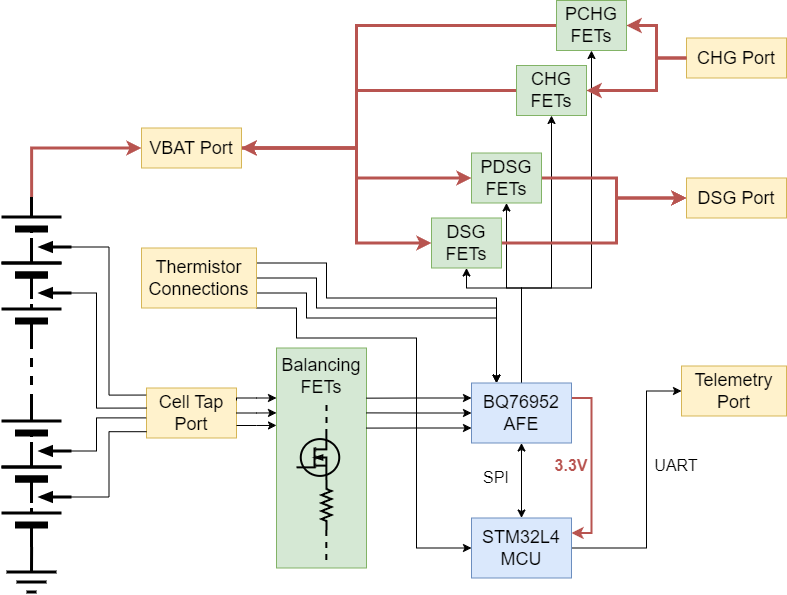

The diagram above was exported from draw.io. Its source (the exported page's mxGraphModel, read from the mxfile embedded in the PNG):
<mxGraphModel dx="1434" dy="844" grid="1" gridSize="10" guides="1" tooltips="1" connect="1" arrows="1" fold="1" page="1" pageScale="1" pageWidth="1100" pageHeight="850" math="0" shadow="0">
  <root>
    <mxCell id="0" />
    <mxCell id="1" parent="0" />
    <mxCell id="kok-5sc6x9ddPHWBD1qY-57" style="edgeStyle=orthogonalEdgeStyle;rounded=0;orthogonalLoop=1;jettySize=auto;html=1;exitX=0.5;exitY=0;exitDx=0;exitDy=0;entryX=0.5;entryY=1;entryDx=0;entryDy=0;" parent="1" source="kok-5sc6x9ddPHWBD1qY-1" target="kok-5sc6x9ddPHWBD1qY-6" edge="1">
      <mxGeometry relative="1" as="geometry">
        <Array as="points">
          <mxPoint x="685" y="416.5" />
          <mxPoint x="630" y="416.5" />
        </Array>
      </mxGeometry>
    </mxCell>
    <mxCell id="kok-5sc6x9ddPHWBD1qY-58" style="edgeStyle=orthogonalEdgeStyle;rounded=0;orthogonalLoop=1;jettySize=auto;html=1;exitX=0.5;exitY=0;exitDx=0;exitDy=0;entryX=0.5;entryY=1;entryDx=0;entryDy=0;" parent="1" source="kok-5sc6x9ddPHWBD1qY-1" target="kok-5sc6x9ddPHWBD1qY-9" edge="1">
      <mxGeometry relative="1" as="geometry">
        <Array as="points">
          <mxPoint x="685" y="416.5" />
          <mxPoint x="670" y="416.5" />
        </Array>
      </mxGeometry>
    </mxCell>
    <mxCell id="kok-5sc6x9ddPHWBD1qY-59" style="edgeStyle=orthogonalEdgeStyle;rounded=0;orthogonalLoop=1;jettySize=auto;html=1;exitX=0.5;exitY=0;exitDx=0;exitDy=0;entryX=0.5;entryY=1;entryDx=0;entryDy=0;" parent="1" source="kok-5sc6x9ddPHWBD1qY-1" target="kok-5sc6x9ddPHWBD1qY-7" edge="1">
      <mxGeometry relative="1" as="geometry">
        <Array as="points">
          <mxPoint x="685" y="416.5" />
          <mxPoint x="715" y="416.5" />
        </Array>
      </mxGeometry>
    </mxCell>
    <mxCell id="kok-5sc6x9ddPHWBD1qY-60" style="edgeStyle=orthogonalEdgeStyle;rounded=0;orthogonalLoop=1;jettySize=auto;html=1;exitX=0.5;exitY=0;exitDx=0;exitDy=0;entryX=0.5;entryY=1;entryDx=0;entryDy=0;" parent="1" source="kok-5sc6x9ddPHWBD1qY-1" target="kok-5sc6x9ddPHWBD1qY-10" edge="1">
      <mxGeometry relative="1" as="geometry">
        <Array as="points">
          <mxPoint x="685" y="416.5" />
          <mxPoint x="755" y="416.5" />
        </Array>
      </mxGeometry>
    </mxCell>
    <mxCell id="kok-5sc6x9ddPHWBD1qY-65" style="edgeStyle=orthogonalEdgeStyle;rounded=0;orthogonalLoop=1;jettySize=auto;html=1;exitX=1;exitY=0.25;exitDx=0;exitDy=0;entryX=1;entryY=0.25;entryDx=0;entryDy=0;fillColor=#f8cecc;strokeColor=#b85450;strokeWidth=2;" parent="1" source="kok-5sc6x9ddPHWBD1qY-1" target="kok-5sc6x9ddPHWBD1qY-2" edge="1">
      <mxGeometry relative="1" as="geometry" />
    </mxCell>
    <mxCell id="kok-5sc6x9ddPHWBD1qY-1" value="BQ76952 AFE" style="rounded=0;whiteSpace=wrap;html=1;fillColor=#dae8fc;strokeColor=#6c8ebf;fontSize=18;" parent="1" vertex="1">
      <mxGeometry x="635" y="511.5" width="100" height="60" as="geometry" />
    </mxCell>
    <mxCell id="kok-5sc6x9ddPHWBD1qY-67" style="edgeStyle=orthogonalEdgeStyle;rounded=0;orthogonalLoop=1;jettySize=auto;html=1;exitX=0.5;exitY=0;exitDx=0;exitDy=0;entryX=0.5;entryY=1;entryDx=0;entryDy=0;startArrow=classic;startFill=1;" parent="1" source="kok-5sc6x9ddPHWBD1qY-2" target="kok-5sc6x9ddPHWBD1qY-1" edge="1">
      <mxGeometry relative="1" as="geometry" />
    </mxCell>
    <mxCell id="kok-5sc6x9ddPHWBD1qY-70" style="edgeStyle=orthogonalEdgeStyle;rounded=0;orthogonalLoop=1;jettySize=auto;html=1;exitX=1;exitY=0.5;exitDx=0;exitDy=0;entryX=0;entryY=0.5;entryDx=0;entryDy=0;" parent="1" source="kok-5sc6x9ddPHWBD1qY-2" target="kok-5sc6x9ddPHWBD1qY-69" edge="1">
      <mxGeometry relative="1" as="geometry">
        <Array as="points">
          <mxPoint x="810" y="676.5" />
          <mxPoint x="810" y="519.5" />
        </Array>
      </mxGeometry>
    </mxCell>
    <mxCell id="kok-5sc6x9ddPHWBD1qY-2" value="STM32L4 MCU" style="rounded=0;whiteSpace=wrap;html=1;fillColor=#dae8fc;strokeColor=#6c8ebf;fontSize=18;" parent="1" vertex="1">
      <mxGeometry x="635" y="646.5" width="100" height="60" as="geometry" />
    </mxCell>
    <mxCell id="kok-5sc6x9ddPHWBD1qY-11" style="edgeStyle=orthogonalEdgeStyle;rounded=0;orthogonalLoop=1;jettySize=auto;html=1;exitX=1;exitY=0.5;exitDx=0;exitDy=0;entryX=0;entryY=0.5;entryDx=0;entryDy=0;fillColor=#f8cecc;strokeColor=#b85450;strokeWidth=3;" parent="1" source="kok-5sc6x9ddPHWBD1qY-3" target="kok-5sc6x9ddPHWBD1qY-6" edge="1">
      <mxGeometry relative="1" as="geometry">
        <Array as="points">
          <mxPoint x="520" y="276.5" />
          <mxPoint x="520" y="371.5" />
        </Array>
      </mxGeometry>
    </mxCell>
    <mxCell id="kok-5sc6x9ddPHWBD1qY-12" style="edgeStyle=orthogonalEdgeStyle;rounded=0;orthogonalLoop=1;jettySize=auto;html=1;exitX=1;exitY=0.5;exitDx=0;exitDy=0;entryX=0;entryY=0.5;entryDx=0;entryDy=0;fillColor=#f8cecc;strokeColor=#b85450;strokeWidth=3;" parent="1" source="kok-5sc6x9ddPHWBD1qY-3" target="kok-5sc6x9ddPHWBD1qY-9" edge="1">
      <mxGeometry relative="1" as="geometry">
        <Array as="points">
          <mxPoint x="520" y="276.5" />
          <mxPoint x="520" y="306.5" />
        </Array>
      </mxGeometry>
    </mxCell>
    <mxCell id="kok-5sc6x9ddPHWBD1qY-13" style="edgeStyle=orthogonalEdgeStyle;rounded=0;orthogonalLoop=1;jettySize=auto;html=1;exitX=1;exitY=0.5;exitDx=0;exitDy=0;entryX=0;entryY=0.5;entryDx=0;entryDy=0;fillColor=#f8cecc;strokeColor=#b85450;strokeWidth=3;endArrow=none;endFill=0;startArrow=classic;startFill=1;" parent="1" source="kok-5sc6x9ddPHWBD1qY-3" target="kok-5sc6x9ddPHWBD1qY-7" edge="1">
      <mxGeometry relative="1" as="geometry">
        <Array as="points">
          <mxPoint x="520" y="276.5" />
          <mxPoint x="520" y="219.5" />
        </Array>
      </mxGeometry>
    </mxCell>
    <mxCell id="kok-5sc6x9ddPHWBD1qY-14" style="edgeStyle=orthogonalEdgeStyle;rounded=0;orthogonalLoop=1;jettySize=auto;html=1;exitX=1;exitY=0.5;exitDx=0;exitDy=0;entryX=0;entryY=0.5;entryDx=0;entryDy=0;fillColor=#f8cecc;strokeColor=#b85450;strokeWidth=3;endArrow=none;endFill=0;startArrow=classic;startFill=1;" parent="1" source="kok-5sc6x9ddPHWBD1qY-3" target="kok-5sc6x9ddPHWBD1qY-10" edge="1">
      <mxGeometry relative="1" as="geometry">
        <Array as="points">
          <mxPoint x="520" y="276.5" />
          <mxPoint x="520" y="154.5" />
        </Array>
      </mxGeometry>
    </mxCell>
    <mxCell id="kok-5sc6x9ddPHWBD1qY-3" value="VBAT Port" style="rounded=0;whiteSpace=wrap;html=1;fillColor=#fff2cc;strokeColor=#d6b656;fontSize=18;" parent="1" vertex="1">
      <mxGeometry x="305" y="256.5" width="100" height="40" as="geometry" />
    </mxCell>
    <mxCell id="kok-5sc6x9ddPHWBD1qY-4" value="CHG Port" style="rounded=0;whiteSpace=wrap;html=1;fillColor=#fff2cc;strokeColor=#d6b656;fontSize=18;" parent="1" vertex="1">
      <mxGeometry x="850" y="166.5" width="100" height="40" as="geometry" />
    </mxCell>
    <mxCell id="kok-5sc6x9ddPHWBD1qY-5" value="DSG Port" style="rounded=0;whiteSpace=wrap;html=1;fillColor=#fff2cc;strokeColor=#d6b656;fontSize=18;" parent="1" vertex="1">
      <mxGeometry x="850" y="306.5" width="100" height="40" as="geometry" />
    </mxCell>
    <mxCell id="kok-5sc6x9ddPHWBD1qY-19" style="edgeStyle=orthogonalEdgeStyle;rounded=0;orthogonalLoop=1;jettySize=auto;html=1;exitX=1;exitY=0.5;exitDx=0;exitDy=0;entryX=0;entryY=0.5;entryDx=0;entryDy=0;fillColor=#f8cecc;strokeColor=#b85450;strokeWidth=3;" parent="1" source="kok-5sc6x9ddPHWBD1qY-6" target="kok-5sc6x9ddPHWBD1qY-5" edge="1">
      <mxGeometry relative="1" as="geometry">
        <Array as="points">
          <mxPoint x="780" y="371.5" />
          <mxPoint x="780" y="326.5" />
        </Array>
      </mxGeometry>
    </mxCell>
    <mxCell id="kok-5sc6x9ddPHWBD1qY-6" value="DSG FETs" style="rounded=0;whiteSpace=wrap;html=1;fillColor=#d5e8d4;strokeColor=#82b366;fontSize=18;" parent="1" vertex="1">
      <mxGeometry x="595" y="346.5" width="70" height="50" as="geometry" />
    </mxCell>
    <mxCell id="kok-5sc6x9ddPHWBD1qY-15" style="edgeStyle=orthogonalEdgeStyle;rounded=0;orthogonalLoop=1;jettySize=auto;html=1;exitX=1;exitY=0.5;exitDx=0;exitDy=0;entryX=0;entryY=0.5;entryDx=0;entryDy=0;fillColor=#f8cecc;strokeColor=#b85450;strokeWidth=3;endArrow=none;endFill=0;startArrow=classic;startFill=1;" parent="1" source="kok-5sc6x9ddPHWBD1qY-7" target="kok-5sc6x9ddPHWBD1qY-4" edge="1">
      <mxGeometry relative="1" as="geometry">
        <Array as="points">
          <mxPoint x="820" y="219.5" />
          <mxPoint x="820" y="186.5" />
        </Array>
      </mxGeometry>
    </mxCell>
    <mxCell id="kok-5sc6x9ddPHWBD1qY-7" value="CHG FETs" style="rounded=0;whiteSpace=wrap;html=1;fillColor=#d5e8d4;strokeColor=#82b366;fontSize=18;" parent="1" vertex="1">
      <mxGeometry x="680" y="194" width="70" height="50" as="geometry" />
    </mxCell>
    <mxCell id="kok-5sc6x9ddPHWBD1qY-17" style="edgeStyle=orthogonalEdgeStyle;rounded=0;orthogonalLoop=1;jettySize=auto;html=1;exitX=1;exitY=0.5;exitDx=0;exitDy=0;entryX=0;entryY=0.5;entryDx=0;entryDy=0;fillColor=#f8cecc;strokeColor=#b85450;strokeWidth=3;" parent="1" source="kok-5sc6x9ddPHWBD1qY-9" target="kok-5sc6x9ddPHWBD1qY-5" edge="1">
      <mxGeometry relative="1" as="geometry">
        <Array as="points">
          <mxPoint x="780" y="306.5" />
          <mxPoint x="780" y="326.5" />
        </Array>
      </mxGeometry>
    </mxCell>
    <mxCell id="kok-5sc6x9ddPHWBD1qY-9" value="PDSG FETs" style="rounded=0;whiteSpace=wrap;html=1;fillColor=#d5e8d4;strokeColor=#82b366;fontSize=18;" parent="1" vertex="1">
      <mxGeometry x="635" y="281.5" width="70" height="50" as="geometry" />
    </mxCell>
    <mxCell id="kok-5sc6x9ddPHWBD1qY-16" style="edgeStyle=orthogonalEdgeStyle;rounded=0;orthogonalLoop=1;jettySize=auto;html=1;exitX=1;exitY=0.5;exitDx=0;exitDy=0;entryX=0;entryY=0.5;entryDx=0;entryDy=0;fillColor=#f8cecc;strokeColor=#b85450;strokeWidth=3;endArrow=none;endFill=0;startArrow=classic;startFill=1;" parent="1" source="kok-5sc6x9ddPHWBD1qY-10" target="kok-5sc6x9ddPHWBD1qY-4" edge="1">
      <mxGeometry relative="1" as="geometry" />
    </mxCell>
    <mxCell id="kok-5sc6x9ddPHWBD1qY-10" value="PCHG FETs" style="rounded=0;whiteSpace=wrap;html=1;fillColor=#d5e8d4;strokeColor=#82b366;fontSize=18;" parent="1" vertex="1">
      <mxGeometry x="720" y="129" width="70" height="50" as="geometry" />
    </mxCell>
    <mxCell id="kok-5sc6x9ddPHWBD1qY-20" value="Cell Tap Port" style="rounded=0;whiteSpace=wrap;html=1;fillColor=#fff2cc;strokeColor=#d6b656;fontSize=18;" parent="1" vertex="1">
      <mxGeometry x="310" y="516.5" width="90" height="50" as="geometry" />
    </mxCell>
    <mxCell id="kok-5sc6x9ddPHWBD1qY-21" value="Balancing FETs" style="rounded=0;whiteSpace=wrap;html=1;fillColor=#d5e8d4;strokeColor=#82b366;fontSize=18;verticalAlign=top;" parent="1" vertex="1">
      <mxGeometry x="440" y="476.5" width="90" height="220" as="geometry" />
    </mxCell>
    <mxCell id="kok-5sc6x9ddPHWBD1qY-37" style="edgeStyle=orthogonalEdgeStyle;rounded=0;orthogonalLoop=1;jettySize=auto;html=1;exitX=0.5;exitY=1;exitDx=0;exitDy=0;exitPerimeter=0;endArrow=none;endFill=0;entryX=-0.004;entryY=0.598;entryDx=0;entryDy=0;entryPerimeter=0;" parent="1" source="kok-5sc6x9ddPHWBD1qY-23" target="kok-5sc6x9ddPHWBD1qY-20" edge="1">
      <mxGeometry relative="1" as="geometry">
        <mxPoint x="340" y="546.5" as="targetPoint" />
        <Array as="points">
          <mxPoint x="260" y="579.5" />
          <mxPoint x="260" y="546.5" />
        </Array>
      </mxGeometry>
    </mxCell>
    <mxCell id="kok-5sc6x9ddPHWBD1qY-23" value="" style="pointerEvents=1;verticalLabelPosition=bottom;shadow=0;dashed=0;align=center;fillColor=strokeColor;html=1;verticalAlign=top;strokeWidth=3;shape=mxgraph.electrical.miscellaneous.multicell_battery_tapped;rotation=-90;" parent="1" vertex="1">
      <mxGeometry x="150" y="544.5" width="100" height="70" as="geometry" />
    </mxCell>
    <mxCell id="kok-5sc6x9ddPHWBD1qY-25" value="" style="endArrow=none;html=1;rounded=0;strokeWidth=3;entryX=0;entryY=0.43;entryDx=0;entryDy=0;entryPerimeter=0;" parent="1" target="kok-5sc6x9ddPHWBD1qY-22" edge="1">
      <mxGeometry width="50" height="50" relative="1" as="geometry">
        <mxPoint x="195" y="700.5" as="sourcePoint" />
        <mxPoint x="200" y="720.5" as="targetPoint" />
      </mxGeometry>
    </mxCell>
    <mxCell id="kok-5sc6x9ddPHWBD1qY-26" value="" style="endArrow=none;html=1;rounded=0;strokeWidth=3;" parent="1" edge="1">
      <mxGeometry width="50" height="50" relative="1" as="geometry">
        <mxPoint x="170" y="700.5" as="sourcePoint" />
        <mxPoint x="220" y="700.5" as="targetPoint" />
      </mxGeometry>
    </mxCell>
    <mxCell id="kok-5sc6x9ddPHWBD1qY-27" value="" style="endArrow=none;html=1;rounded=0;strokeWidth=3;" parent="1" edge="1">
      <mxGeometry width="50" height="50" relative="1" as="geometry">
        <mxPoint x="180" y="710.5" as="sourcePoint" />
        <mxPoint x="210" y="710.5" as="targetPoint" />
      </mxGeometry>
    </mxCell>
    <mxCell id="kok-5sc6x9ddPHWBD1qY-28" value="" style="endArrow=none;html=1;rounded=0;strokeWidth=3;" parent="1" edge="1">
      <mxGeometry width="50" height="50" relative="1" as="geometry">
        <mxPoint x="190" y="720.5" as="sourcePoint" />
        <mxPoint x="200" y="720.5" as="targetPoint" />
      </mxGeometry>
    </mxCell>
    <mxCell id="kok-5sc6x9ddPHWBD1qY-31" value="" style="endArrow=none;dashed=1;html=1;rounded=0;strokeWidth=3;" parent="1" edge="1">
      <mxGeometry width="50" height="50" relative="1" as="geometry">
        <mxPoint x="195" y="531.5" as="sourcePoint" />
        <mxPoint x="195" y="471.5" as="targetPoint" />
      </mxGeometry>
    </mxCell>
    <mxCell id="kok-5sc6x9ddPHWBD1qY-34" style="edgeStyle=orthogonalEdgeStyle;rounded=0;orthogonalLoop=1;jettySize=auto;html=1;exitX=1;exitY=0.43;exitDx=0;exitDy=0;exitPerimeter=0;entryX=0;entryY=0.5;entryDx=0;entryDy=0;fillColor=#f8cecc;strokeColor=#b85450;strokeWidth=3;" parent="1" source="kok-5sc6x9ddPHWBD1qY-33" target="kok-5sc6x9ddPHWBD1qY-3" edge="1">
      <mxGeometry relative="1" as="geometry" />
    </mxCell>
    <mxCell id="kok-5sc6x9ddPHWBD1qY-35" style="edgeStyle=orthogonalEdgeStyle;rounded=0;orthogonalLoop=1;jettySize=auto;html=1;exitX=0.5;exitY=1;exitDx=0;exitDy=0;exitPerimeter=0;entryX=-0.004;entryY=0.141;entryDx=0;entryDy=0;endArrow=none;endFill=0;entryPerimeter=0;" parent="1" source="kok-5sc6x9ddPHWBD1qY-33" target="kok-5sc6x9ddPHWBD1qY-20" edge="1">
      <mxGeometry relative="1" as="geometry" />
    </mxCell>
    <mxCell id="kok-5sc6x9ddPHWBD1qY-33" value="" style="pointerEvents=1;verticalLabelPosition=bottom;shadow=0;dashed=0;align=center;fillColor=strokeColor;html=1;verticalAlign=top;strokeWidth=3;shape=mxgraph.electrical.miscellaneous.multicell_battery_tapped;rotation=-90;" parent="1" vertex="1">
      <mxGeometry x="150" y="340.5" width="100" height="70" as="geometry" />
    </mxCell>
    <mxCell id="kok-5sc6x9ddPHWBD1qY-36" style="edgeStyle=orthogonalEdgeStyle;rounded=0;orthogonalLoop=1;jettySize=auto;html=1;exitX=0.5;exitY=1;exitDx=0;exitDy=0;exitPerimeter=0;endArrow=none;endFill=0;entryX=-0.001;entryY=0.401;entryDx=0;entryDy=0;entryPerimeter=0;" parent="1" source="kok-5sc6x9ddPHWBD1qY-32" target="kok-5sc6x9ddPHWBD1qY-20" edge="1">
      <mxGeometry relative="1" as="geometry">
        <mxPoint x="320" y="536.5" as="targetPoint" />
        <Array as="points">
          <mxPoint x="260" y="421.5" />
          <mxPoint x="260" y="536.5" />
        </Array>
      </mxGeometry>
    </mxCell>
    <mxCell id="kok-5sc6x9ddPHWBD1qY-32" value="" style="pointerEvents=1;verticalLabelPosition=bottom;shadow=0;dashed=0;align=center;fillColor=strokeColor;html=1;verticalAlign=top;strokeWidth=3;shape=mxgraph.electrical.miscellaneous.multicell_battery_tapped;rotation=-90;" parent="1" vertex="1">
      <mxGeometry x="150" y="386.5" width="100" height="70" as="geometry" />
    </mxCell>
    <mxCell id="kok-5sc6x9ddPHWBD1qY-22" value="" style="pointerEvents=1;verticalLabelPosition=bottom;shadow=0;dashed=0;align=center;fillColor=strokeColor;html=1;verticalAlign=top;strokeWidth=3;shape=mxgraph.electrical.miscellaneous.multicell_battery_tapped;rotation=-90;" parent="1" vertex="1">
      <mxGeometry x="150" y="590.5" width="100" height="70" as="geometry" />
    </mxCell>
    <mxCell id="kok-5sc6x9ddPHWBD1qY-39" style="edgeStyle=orthogonalEdgeStyle;rounded=0;orthogonalLoop=1;jettySize=auto;html=1;exitX=0.5;exitY=1;exitDx=0;exitDy=0;exitPerimeter=0;entryX=0.001;entryY=0.874;entryDx=0;entryDy=0;entryPerimeter=0;endArrow=none;endFill=0;" parent="1" source="kok-5sc6x9ddPHWBD1qY-22" target="kok-5sc6x9ddPHWBD1qY-20" edge="1">
      <mxGeometry relative="1" as="geometry" />
    </mxCell>
    <mxCell id="kok-5sc6x9ddPHWBD1qY-41" style="edgeStyle=orthogonalEdgeStyle;rounded=0;orthogonalLoop=1;jettySize=auto;html=1;exitX=0.7;exitY=0;exitDx=0;exitDy=0;exitPerimeter=0;dashed=1;endArrow=none;endFill=0;strokeWidth=2;" parent="1" source="kok-5sc6x9ddPHWBD1qY-40" edge="1">
      <mxGeometry relative="1" as="geometry">
        <mxPoint x="490" y="533.5" as="targetPoint" />
      </mxGeometry>
    </mxCell>
    <mxCell id="kok-5sc6x9ddPHWBD1qY-40" value="" style="verticalLabelPosition=bottom;shadow=0;dashed=0;align=center;html=1;verticalAlign=top;shape=mxgraph.electrical.mosfets1.mosfet_ic_n;fillColor=none;strokeWidth=2;" parent="1" vertex="1">
      <mxGeometry x="460" y="563.5" width="42.75" height="45" as="geometry" />
    </mxCell>
    <mxCell id="kok-5sc6x9ddPHWBD1qY-42" value="" style="pointerEvents=1;verticalLabelPosition=bottom;shadow=0;dashed=0;align=center;html=1;verticalAlign=top;shape=mxgraph.electrical.resistors.resistor_2;strokeWidth=2;rotation=-90;" parent="1" vertex="1">
      <mxGeometry x="465" y="628.5" width="50" height="10" as="geometry" />
    </mxCell>
    <mxCell id="kok-5sc6x9ddPHWBD1qY-44" style="edgeStyle=orthogonalEdgeStyle;rounded=0;orthogonalLoop=1;jettySize=auto;html=1;exitX=0.7;exitY=0;exitDx=0;exitDy=0;exitPerimeter=0;dashed=1;endArrow=none;endFill=0;strokeWidth=2;" parent="1" edge="1">
      <mxGeometry relative="1" as="geometry">
        <mxPoint x="489.83" y="658.5" as="targetPoint" />
        <mxPoint x="489.83" y="688.5" as="sourcePoint" />
      </mxGeometry>
    </mxCell>
    <mxCell id="kok-5sc6x9ddPHWBD1qY-45" style="edgeStyle=orthogonalEdgeStyle;rounded=0;orthogonalLoop=1;jettySize=auto;html=1;exitX=1;exitY=0.25;exitDx=0;exitDy=0;" parent="1" source="kok-5sc6x9ddPHWBD1qY-20" edge="1">
      <mxGeometry relative="1" as="geometry">
        <mxPoint x="440" y="526.5" as="targetPoint" />
        <Array as="points">
          <mxPoint x="400" y="526.5" />
          <mxPoint x="420" y="526.5" />
        </Array>
      </mxGeometry>
    </mxCell>
    <mxCell id="kok-5sc6x9ddPHWBD1qY-46" style="edgeStyle=orthogonalEdgeStyle;rounded=0;orthogonalLoop=1;jettySize=auto;html=1;exitX=1;exitY=0.5;exitDx=0;exitDy=0;entryX=0;entryY=0.295;entryDx=0;entryDy=0;entryPerimeter=0;" parent="1" source="kok-5sc6x9ddPHWBD1qY-20" target="kok-5sc6x9ddPHWBD1qY-21" edge="1">
      <mxGeometry relative="1" as="geometry" />
    </mxCell>
    <mxCell id="kok-5sc6x9ddPHWBD1qY-47" style="edgeStyle=orthogonalEdgeStyle;rounded=0;orthogonalLoop=1;jettySize=auto;html=1;exitX=1;exitY=0.75;exitDx=0;exitDy=0;entryX=0;entryY=0.352;entryDx=0;entryDy=0;entryPerimeter=0;" parent="1" source="kok-5sc6x9ddPHWBD1qY-20" target="kok-5sc6x9ddPHWBD1qY-21" edge="1">
      <mxGeometry relative="1" as="geometry" />
    </mxCell>
    <mxCell id="kok-5sc6x9ddPHWBD1qY-53" style="edgeStyle=orthogonalEdgeStyle;rounded=0;orthogonalLoop=1;jettySize=auto;html=1;exitX=0;exitY=0.75;exitDx=0;exitDy=0;entryX=1;entryY=0.364;entryDx=0;entryDy=0;entryPerimeter=0;endArrow=none;endFill=0;startArrow=classic;startFill=1;" parent="1" source="kok-5sc6x9ddPHWBD1qY-1" target="kok-5sc6x9ddPHWBD1qY-21" edge="1">
      <mxGeometry relative="1" as="geometry" />
    </mxCell>
    <mxCell id="kok-5sc6x9ddPHWBD1qY-54" style="edgeStyle=orthogonalEdgeStyle;rounded=0;orthogonalLoop=1;jettySize=auto;html=1;exitX=0;exitY=0.5;exitDx=0;exitDy=0;entryX=1;entryY=0.295;entryDx=0;entryDy=0;entryPerimeter=0;endArrow=none;endFill=0;startArrow=classic;startFill=1;" parent="1" source="kok-5sc6x9ddPHWBD1qY-1" target="kok-5sc6x9ddPHWBD1qY-21" edge="1">
      <mxGeometry relative="1" as="geometry" />
    </mxCell>
    <mxCell id="kok-5sc6x9ddPHWBD1qY-55" style="edgeStyle=orthogonalEdgeStyle;rounded=0;orthogonalLoop=1;jettySize=auto;html=1;exitX=0;exitY=0.25;exitDx=0;exitDy=0;entryX=1;entryY=0.228;entryDx=0;entryDy=0;entryPerimeter=0;endArrow=none;endFill=0;startArrow=classic;startFill=1;" parent="1" source="kok-5sc6x9ddPHWBD1qY-1" target="kok-5sc6x9ddPHWBD1qY-21" edge="1">
      <mxGeometry relative="1" as="geometry" />
    </mxCell>
    <mxCell id="kok-5sc6x9ddPHWBD1qY-61" style="edgeStyle=orthogonalEdgeStyle;rounded=0;orthogonalLoop=1;jettySize=auto;html=1;exitX=1;exitY=0.5;exitDx=0;exitDy=0;entryX=0.25;entryY=0;entryDx=0;entryDy=0;" parent="1" source="kok-5sc6x9ddPHWBD1qY-56" target="kok-5sc6x9ddPHWBD1qY-1" edge="1">
      <mxGeometry relative="1" as="geometry">
        <Array as="points">
          <mxPoint x="480" y="406.5" />
          <mxPoint x="480" y="436.5" />
          <mxPoint x="660" y="436.5" />
        </Array>
      </mxGeometry>
    </mxCell>
    <mxCell id="kok-5sc6x9ddPHWBD1qY-62" style="edgeStyle=orthogonalEdgeStyle;rounded=0;orthogonalLoop=1;jettySize=auto;html=1;exitX=1;exitY=0.75;exitDx=0;exitDy=0;entryX=0.25;entryY=0;entryDx=0;entryDy=0;" parent="1" source="kok-5sc6x9ddPHWBD1qY-56" target="kok-5sc6x9ddPHWBD1qY-1" edge="1">
      <mxGeometry relative="1" as="geometry">
        <Array as="points">
          <mxPoint x="470" y="421.5" />
          <mxPoint x="470" y="446.5" />
          <mxPoint x="660" y="446.5" />
        </Array>
      </mxGeometry>
    </mxCell>
    <mxCell id="kok-5sc6x9ddPHWBD1qY-63" style="edgeStyle=orthogonalEdgeStyle;rounded=0;orthogonalLoop=1;jettySize=auto;html=1;exitX=1;exitY=0.25;exitDx=0;exitDy=0;entryX=0.25;entryY=0;entryDx=0;entryDy=0;" parent="1" source="kok-5sc6x9ddPHWBD1qY-56" target="kok-5sc6x9ddPHWBD1qY-1" edge="1">
      <mxGeometry relative="1" as="geometry">
        <Array as="points">
          <mxPoint x="490" y="391.5" />
          <mxPoint x="490" y="426.5" />
          <mxPoint x="660" y="426.5" />
        </Array>
      </mxGeometry>
    </mxCell>
    <mxCell id="kok-5sc6x9ddPHWBD1qY-64" style="edgeStyle=orthogonalEdgeStyle;rounded=0;orthogonalLoop=1;jettySize=auto;html=1;exitX=1;exitY=1;exitDx=0;exitDy=0;entryX=0;entryY=0.5;entryDx=0;entryDy=0;" parent="1" source="kok-5sc6x9ddPHWBD1qY-56" target="kok-5sc6x9ddPHWBD1qY-2" edge="1">
      <mxGeometry relative="1" as="geometry">
        <Array as="points">
          <mxPoint x="460" y="436.5" />
          <mxPoint x="460" y="466.5" />
          <mxPoint x="580" y="466.5" />
          <mxPoint x="580" y="676.5" />
        </Array>
      </mxGeometry>
    </mxCell>
    <mxCell id="kok-5sc6x9ddPHWBD1qY-56" value="Thermistor Connections" style="rounded=0;whiteSpace=wrap;html=1;fillColor=#fff2cc;strokeColor=#d6b656;fontSize=18;" parent="1" vertex="1">
      <mxGeometry x="305" y="376.5" width="115" height="60" as="geometry" />
    </mxCell>
    <mxCell id="kok-5sc6x9ddPHWBD1qY-66" value="3.3V" style="text;html=1;align=center;verticalAlign=middle;whiteSpace=wrap;rounded=0;fontColor=#b85450;fontStyle=1;fontSize=16;rotation=0;" parent="1" vertex="1">
      <mxGeometry x="705" y="578.5" width="60" height="30" as="geometry" />
    </mxCell>
    <mxCell id="kok-5sc6x9ddPHWBD1qY-68" value="SPI" style="text;html=1;align=center;verticalAlign=middle;whiteSpace=wrap;rounded=0;fontColor=#000000;fontStyle=0;fontSize=16;rotation=0;" parent="1" vertex="1">
      <mxGeometry x="630" y="590.5" width="60" height="30" as="geometry" />
    </mxCell>
    <mxCell id="kok-5sc6x9ddPHWBD1qY-69" value="Telemetry Port" style="rounded=0;whiteSpace=wrap;html=1;fillColor=#fff2cc;strokeColor=#d6b656;fontSize=18;" parent="1" vertex="1">
      <mxGeometry x="845" y="494.5" width="105" height="50" as="geometry" />
    </mxCell>
    <mxCell id="kok-5sc6x9ddPHWBD1qY-71" value="UART" style="text;html=1;align=center;verticalAlign=middle;whiteSpace=wrap;rounded=0;fontColor=#000000;fontStyle=0;fontSize=16;rotation=0;" parent="1" vertex="1">
      <mxGeometry x="810" y="578.5" width="60" height="30" as="geometry" />
    </mxCell>
  </root>
</mxGraphModel>